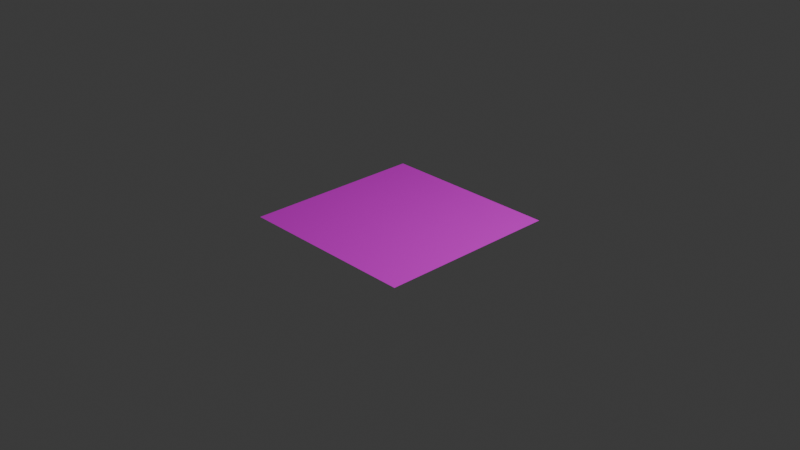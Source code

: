 # Source: grassMaterial.blend  (saved by Blender 4.2.66; exported with 4.5.12 LTS)
import bpy
from mathutils import Matrix  # noqa: F401  (used for matrix-valued properties, if any)

bpy.ops.wm.read_factory_settings(use_empty=True)
scene = bpy.context.scene
scene.name = 'Scene'

# ---- collections
col_collection = bpy.data.collections.new('Collection'); scene.collection.children.link(col_collection)

# ---- images (referenced by path relative to the original .blend; pixels are not part of the script)
import os
ASSET_DIR = os.environ.get("B2B_ASSET_DIR", "")  # directory of the original .blend (textures are referenced by path, not embedded)
HERE = os.path.dirname(os.path.abspath(__file__))  # packed textures are extracted next to this script under _unpacked/

def load_image(name, relpath, width, height, colorspace="sRGB"):
    """Load a texture the original file referenced (path relative to the .blend, or extracted next to this script)."""
    p = next((c for c in (os.path.join(HERE, relpath), os.path.join(ASSET_DIR, relpath)) if relpath and os.path.exists(c)), "")
    if p:
        img = bpy.data.images.load(p, check_existing=True)
        img.name = name
    else:  # same state as the original file: an image datablock whose file is absent (Cycles renders it pink)
        img = bpy.data.images.new(name, width, height)
        img.source = "FILE"
        img.filepath = "//" + (relpath or name)
    img.colorspace_settings.name = colorspace
    return img
img_grass = load_image('Grass', 'Grass.png', 1024, 1024, 'sRGB')

# ---- materials (node trees are filled in below, after node groups)
mat_grass = bpy.data.materials.new('Grass')
mat_grass.alpha_threshold = 0.0
mat_grass.use_transparent_shadow = False
mat_grass.roughness = 0.5
mat_grass.line_color = (0.0, 0.0, 0.0, 1.0)

# ---- material node trees
mat_grass.use_nodes = True; mat_grass.node_tree.nodes.clear()
_N = mat_grass.node_tree.nodes; _L = mat_grass.node_tree.links
n0 = _N.new('ShaderNodeOutputMaterial'); n0.name = 'Material Output'; n0.location = (300, 300)
n1 = _N.new('ShaderNodeBsdfPrincipled'); n1.name = 'Principled BSDF'; n1.location = (-31, 248)
n1.inputs[2].default_value = 1.0
n1.inputs[3].default_value = 1.45
n2 = _N.new('ShaderNodeTexNoise'); n2.name = 'Текстура шуму'; n2.location = (-325, 398)
n2.inputs[2].default_value = 7.3
n2.inputs[3].default_value = 2.5
n2.inputs[4].default_value = 1.0
n3 = _N.new('ShaderNodeTexImage'); n3.name = 'Текстура з зображення'; n3.location = (-325, 52)
n3.image = img_grass
n4 = _N.new('ShaderNodeMix'); n4.name = 'Мішання'; n4.location = (-62, 580)
n4.data_type = 'RGBA'
n4.inputs[6].default_value = (0.002124, 0.1046, 0.0, 1.0)
n4.inputs[7].default_value = (0.001188, 0.03297, 0.0, 1.0)
_L.new(n2.outputs[0], n4.inputs[0])
_L.new(n3.outputs[0], n1.inputs[0])
_L.new(n1.outputs[0], n0.inputs[0])
n0.is_active_output = True

# ---- world
world_world = bpy.data.worlds.new('World'); scene.world = world_world
world_world.use_nodes = True; world_world.node_tree.nodes.clear()
_N = world_world.node_tree.nodes; _L = world_world.node_tree.links
n0 = _N.new('ShaderNodeOutputWorld'); n0.name = 'World Output'; n0.location = (300, 300)
n1 = _N.new('ShaderNodeBackground'); n1.name = 'Background'; n1.location = (10, 300)
n1.inputs[0].default_value = (0.05088, 0.05088, 0.05088, 1.0)
_L.new(n1.outputs[0], n0.inputs[0])
n0.is_active_output = True
world_world.color = (0.05088, 0.05088, 0.05088)
world_world.sun_shadow_jitter_overblur = 0.0

# ---- cameras
cam_camera = bpy.data.cameras.new('Camera')
cam_camera.clip_end = 100.0
cam_camera.ortho_scale = 7.314

# ---- lights
light_light = bpy.data.lights.new('Light', 'POINT')
light_light.energy = 1000.0
light_light.shadow_soft_size = 0.1

# ---- meshes
me_x = bpy.data.meshes.new('Площина')
me_x.from_pydata([(-1.0, -1.0, 0.0), (1.0, -1.0, 0.0), (-1.0, 1.0, 0.0), (1.0, 1.0, 0.0)], [], [(0, 1, 3, 2)])
_uv = me_x.uv_layers.new(name='UVКарта')
_uv.uv.foreach_set('vector', [0.0, 0.0, 1.0, 0.0, 1.0, 1.0, 0.0, 1.0])
me_x.materials.append(mat_grass)
me_x.update()

# ---- objects
ob_light = bpy.data.objects.new('Light', light_light)
ob_camera = bpy.data.objects.new('Camera', cam_camera)
ob_x = bpy.data.objects.new('Площина', me_x)

# ---- transforms, parenting, visibility, modifiers, constraints
ob_light.location = (4.076, 1.005, 5.904)
ob_light.rotation_euler = (0.6503, 0.05522, 1.866)
ob_light.lock_rotations_4d = False
ob_light.empty_display_type = 'ARROWS'
ob_light.color = (0.0, 0.0, 0.0, 0.0)
ob_light.lineart.crease_threshold = 0.0
ob_camera.location = (7.359, -6.926, 4.958)
ob_camera.rotation_euler = (1.109, 0.0, 0.8149)
ob_camera.lock_rotations_4d = False
ob_camera.empty_display_type = 'ARROWS'
ob_camera.color = (0.0, 0.0, 0.0, 0.0)
ob_camera.display_type = 'WIRE'
ob_camera.lineart.crease_threshold = 0.0
ob_x.location = (0.0, 0.0, 0.0)

# ---- collection membership
col_collection.objects.link(ob_light)
col_collection.objects.link(ob_camera)
col_collection.objects.link(ob_x)

# ---- scene / render settings (as saved in the file)
scene.camera = ob_camera
scene.frame_start = 1; scene.frame_end = 250; scene.frame_set(1)
scene.render.engine = 'CYCLES'
scene.cycles.bake_type = 'EMIT'
bpy.context.view_layer.update()

